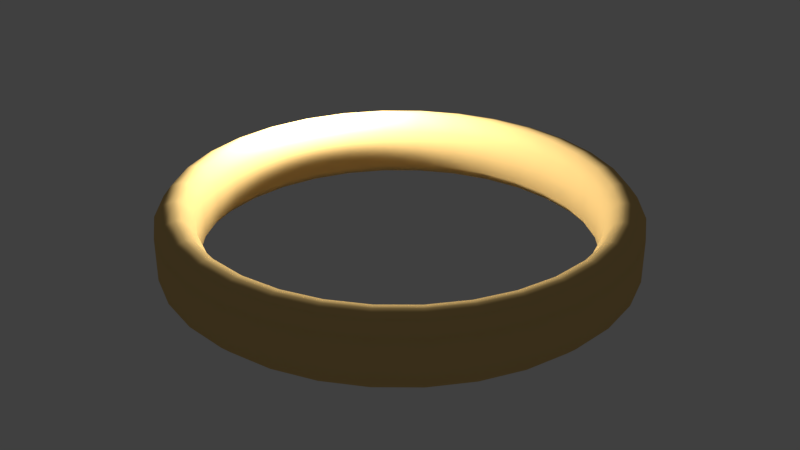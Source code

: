 # Source: ring.blend  (saved by Blender 2.78.0; exported with 4.5.12 LTS)
import bpy
from mathutils import Matrix  # noqa: F401  (used for matrix-valued properties, if any)

bpy.ops.wm.read_factory_settings(use_empty=True)
scene = bpy.context.scene
scene.name = 'Scene'

# ---- collections
col_collection_1 = bpy.data.collections.new('Collection 1'); scene.collection.children.link(col_collection_1)

# ---- materials (node trees are filled in below, after node groups)
mat_ringtex = bpy.data.materials.new('RingTex')
mat_ringtex.alpha_threshold = 0.0
mat_ringtex.use_transparent_shadow = False
mat_ringtex.diffuse_color = (0.8, 0.5386, 0.2008, 1.0)
mat_ringtex.specular_color = (1.0, 0.909, 0.3408)
mat_ringtex.roughness = 0.5

# ---- material node trees

# ---- world
world_world = bpy.data.worlds.new('World'); scene.world = world_world
world_world.color = (0.05088, 0.05088, 0.05088)
world_world.use_sun_shadow = False
world_world.sun_shadow_jitter_overblur = 0.0
world_world.cycles.sampling_method = 'MANUAL'

# ---- lights
light_point = bpy.data.lights.new('Point', 'POINT')
light_point.transmission_factor = 0.0
light_point.energy = 100.0
light_point.shadow_buffer_clip_start = 0.5
light_point.shadow_soft_size = 0.1
light_point.shadow_maximum_resolution = 0.006
light_point.use_absolute_resolution = True

# ---- meshes
me_circle = bpy.data.meshes.new('Circle')
me_circle.from_pydata([(0.0, 1.0, 0.2695), (-0.1951, 0.9808, 0.2695), (-0.3827, 0.9239, 0.2695), (-0.5556, 0.8315, 0.2695), (-0.7071, 0.7071, 0.2695), (-0.8315, 0.5556, 0.2695), (-0.9239, 0.3827, 0.2695), (-0.9808, 0.1951, 0.2695), (-1.0, 7.55e-08, 0.2695), (-0.9808, -0.1951, 0.2695), (-0.9239, -0.3827, 0.2695), (-0.8315, -0.5556, 0.2695), (-0.7071, -0.7071, 0.2695), (-0.5556, -0.8315, 0.2695), (-0.3827, -0.9239, 0.2695), (-0.1951, -0.9808, 0.2695), (3.258e-07, -1.0, 0.2695), (0.1951, -0.9808, 0.2695), (0.3827, -0.9239, 0.2695), (0.5556, -0.8315, 0.2695), (0.7071, -0.7071, 0.2695), (0.8315, -0.5556, 0.2695), (0.9239, -0.3827, 0.2695), (0.9808, -0.1951, 0.2695), (1.0, 9.656e-07, 0.2695), (0.9808, 0.1951, 0.2695), (0.9239, 0.3827, 0.2695), (0.8315, 0.5556, 0.2695), (0.7071, 0.7071, 0.2695), (0.5556, 0.8315, 0.2695), (0.3827, 0.9239, 0.2695), (0.1951, 0.9808, 0.2695), (-5.996e-09, 0.9617, 0.3204), (-0.1876, 0.9432, 0.3204), (-0.368, 0.8885, 0.3204), (-0.5343, 0.7996, 0.3204), (-0.68, 0.68, 0.3204), (-0.7996, 0.5343, 0.3204), (-0.8885, 0.368, 0.3204), (-0.9432, 0.1876, 0.3204), (-0.9617, 7.979e-08, 0.3204), (-0.9432, -0.1876, 0.3204), (-0.8885, -0.368, 0.3204), (-0.7996, -0.5343, 0.3204), (-0.68, -0.68, 0.3204), (-0.5343, -0.7996, 0.3204), (-0.368, -0.8885, 0.3204), (-0.1876, -0.9432, 0.3204), (3.074e-07, -0.9617, 0.3204), (0.1876, -0.9432, 0.3204), (0.368, -0.8885, 0.3204), (0.5343, -0.7996, 0.3204), (0.68, -0.68, 0.3204), (0.7996, -0.5343, 0.3204), (0.8885, -0.368, 0.3204), (0.9432, -0.1876, 0.3204), (0.9617, 9.358e-07, 0.3204), (0.9432, 0.1876, 0.3204), (0.8885, 0.368, 0.3204), (0.7996, 0.5343, 0.3204), (0.68, 0.68, 0.3204), (0.5343, 0.7996, 0.3204), (0.368, 0.8885, 0.3204), (0.1876, 0.9432, 0.3204), (-1.125e-08, 0.9143, 0.3368), (-0.1784, 0.8968, 0.3368), (-0.3499, 0.8447, 0.3368), (-0.508, 0.7602, 0.3368), (-0.6465, 0.6465, 0.3368), (-0.7602, 0.508, 0.3368), (-0.8447, 0.3499, 0.3368), (-0.8968, 0.1784, 0.3368), (-0.9143, 9.009e-08, 0.3368), (-0.8968, -0.1784, 0.3368), (-0.8447, -0.3499, 0.3368), (-0.7602, -0.508, 0.3368), (-0.6465, -0.6465, 0.3368), (-0.508, -0.7602, 0.3368), (-0.3499, -0.8447, 0.3368), (-0.1784, -0.8968, 0.3368), (2.867e-07, -0.9143, 0.3368), (0.1784, -0.8968, 0.3368), (0.3499, -0.8447, 0.3368), (0.508, -0.7602, 0.3368), (0.6465, -0.6465, 0.3368), (0.7602, -0.508, 0.3368), (0.8447, -0.3499, 0.3368), (0.8968, -0.1784, 0.3368), (0.9143, 9.039e-07, 0.3368), (0.8968, 0.1784, 0.3368), (0.8447, 0.3499, 0.3368), (0.7602, 0.508, 0.3368), (0.6465, 0.6465, 0.3368), (0.508, 0.7602, 0.3368), (0.3499, 0.8447, 0.3368), (0.1784, 0.8968, 0.3368), (-1.683e-08, 0.88, 0.3306), (-0.1717, 0.863, 0.3306), (-0.3367, 0.813, 0.3306), (-0.4889, 0.7317, 0.3306), (-0.6222, 0.6222, 0.3306), (-0.7317, 0.4889, 0.3306), (-0.813, 0.3367, 0.3306), (-0.863, 0.1717, 0.3306), (-0.88, 9.748e-08, 0.3306), (-0.863, -0.1717, 0.3306), (-0.813, -0.3367, 0.3306), (-0.7317, -0.4889, 0.3306), (-0.6222, -0.6222, 0.3306), (-0.4889, -0.7317, 0.3306), (-0.3367, -0.813, 0.3306), (-0.1717, -0.863, 0.3306), (2.699e-07, -0.88, 0.3306), (0.1717, -0.863, 0.3306), (0.3367, -0.813, 0.3306), (0.4889, -0.7317, 0.3306), (0.6222, -0.6222, 0.3306), (0.7317, -0.4889, 0.3306), (0.813, -0.3367, 0.3306), (0.863, -0.1717, 0.3306), (0.88, 8.807e-07, 0.3306), (0.863, 0.1717, 0.3306), (0.813, 0.3367, 0.3306), (0.7317, 0.4889, 0.3306), (0.6222, 0.6222, 0.3306), (0.4889, 0.7317, 0.3306), (0.3367, 0.813, 0.3306), (0.1717, 0.863, 0.3306), (0.0, 1.0, 0.08459), (-0.1951, 0.9808, 0.08459), (-0.3827, 0.9239, 0.08459), (-0.5556, 0.8315, 0.08459), (-0.7071, 0.7071, 0.08459), (-0.8315, 0.5556, 0.08459), (-0.9239, 0.3827, 0.08459), (-0.9808, 0.1951, 0.08459), (-1.0, 7.55e-08, 0.08459), (-0.9808, -0.1951, 0.08459), (-0.9239, -0.3827, 0.08459), (-0.8315, -0.5556, 0.08459), (-0.7071, -0.7071, 0.08459), (-0.5556, -0.8315, 0.08459), (-0.3827, -0.9239, 0.08459), (-0.1951, -0.9808, 0.08459), (3.258e-07, -1.0, 0.08459), (0.1951, -0.9808, 0.08459), (0.3827, -0.9239, 0.08459), (0.5556, -0.8315, 0.08459), (0.7071, -0.7071, 0.08459), (0.8315, -0.5556, 0.08459), (0.9239, -0.3827, 0.08459), (0.9808, -0.1951, 0.08459), (1.0, 9.656e-07, 0.08459), (0.9808, 0.1951, 0.08459), (0.9239, 0.3827, 0.08459), (0.8315, 0.5556, 0.08459), (0.7071, 0.7071, 0.08459), (0.5556, 0.8315, 0.08459), (0.3827, 0.9239, 0.08459), (0.1951, 0.9808, 0.08459), (-5.996e-09, 0.9617, 0.047), (-0.1876, 0.9432, 0.047), (-0.368, 0.8885, 0.047), (-0.5343, 0.7996, 0.047), (-0.68, 0.68, 0.047), (-0.7996, 0.5343, 0.047), (-0.8885, 0.368, 0.047), (-0.9432, 0.1876, 0.047), (-0.9617, 7.979e-08, 0.047), (-0.9432, -0.1876, 0.047), (-0.8885, -0.368, 0.047), (-0.7996, -0.5343, 0.047), (-0.68, -0.68, 0.047), (-0.5343, -0.7996, 0.047), (-0.368, -0.8885, 0.047), (-0.1876, -0.9432, 0.047), (3.074e-07, -0.9617, 0.047), (0.1876, -0.9432, 0.047), (0.368, -0.8885, 0.047), (0.5343, -0.7996, 0.047), (0.68, -0.68, 0.047), (0.7996, -0.5343, 0.047), (0.8885, -0.368, 0.047), (0.9432, -0.1876, 0.047), (0.9617, 9.358e-07, 0.047), (0.9432, 0.1876, 0.047), (0.8885, 0.368, 0.047), (0.7996, 0.5343, 0.047), (0.68, 0.68, 0.047), (0.5343, 0.7996, 0.047), (0.368, 0.8885, 0.047), (0.1876, 0.9432, 0.047), (-1.125e-08, 0.9143, 0.03489), (-0.1784, 0.8968, 0.03489), (-0.3499, 0.8447, 0.03489), (-0.508, 0.7602, 0.03489), (-0.6465, 0.6465, 0.03489), (-0.7602, 0.508, 0.03489), (-0.8447, 0.3499, 0.03489), (-0.8968, 0.1784, 0.03489), (-0.9143, 9.009e-08, 0.03489), (-0.8968, -0.1784, 0.03489), (-0.8447, -0.3499, 0.03489), (-0.7602, -0.508, 0.03489), (-0.6465, -0.6465, 0.03489), (-0.508, -0.7602, 0.03489), (-0.3499, -0.8447, 0.03489), (-0.1784, -0.8968, 0.03489), (2.867e-07, -0.9143, 0.03489), (0.1784, -0.8968, 0.03489), (0.3499, -0.8447, 0.03489), (0.508, -0.7602, 0.03489), (0.6465, -0.6465, 0.03489), (0.7602, -0.508, 0.03489), (0.8447, -0.3499, 0.03489), (0.8968, -0.1784, 0.03489), (0.9143, 9.039e-07, 0.03489), (0.8968, 0.1784, 0.03489), (0.8447, 0.3499, 0.03489), (0.7602, 0.508, 0.03489), (0.6465, 0.6465, 0.03489), (0.508, 0.7602, 0.03489), (0.3499, 0.8447, 0.03489), (0.1784, 0.8968, 0.03489), (-1.683e-08, 0.88, 0.03943), (-0.1717, 0.863, 0.03943), (-0.3367, 0.813, 0.03943), (-0.4889, 0.7317, 0.03943), (-0.6222, 0.6222, 0.03943), (-0.7317, 0.4889, 0.03943), (-0.813, 0.3367, 0.03943), (-0.863, 0.1717, 0.03943), (-0.88, 9.748e-08, 0.03943), (-0.863, -0.1717, 0.03943), (-0.813, -0.3367, 0.03943), (-0.7317, -0.4889, 0.03943), (-0.6222, -0.6222, 0.03943), (-0.4889, -0.7317, 0.03943), (-0.3367, -0.813, 0.03943), (-0.1717, -0.863, 0.03943), (2.699e-07, -0.88, 0.03943), (0.1717, -0.863, 0.03943), (0.3367, -0.813, 0.03943), (0.4889, -0.7317, 0.03943), (0.6222, -0.6222, 0.03943), (0.7317, -0.4889, 0.03943), (0.813, -0.3367, 0.03943), (0.863, -0.1717, 0.03943), (0.88, 8.807e-07, 0.03943), (0.863, 0.1717, 0.03943), (0.813, 0.3367, 0.03943), (0.7317, 0.4889, 0.03943), (0.6222, 0.6222, 0.03943), (0.4889, 0.7317, 0.03943), (0.3367, 0.813, 0.03943), (0.1717, 0.863, 0.03943), (-2.195e-08, 0.8334, 0.08796), (-2.195e-08, 0.8334, 0.265), (-0.1626, 0.8174, 0.265), (-0.1626, 0.8174, 0.08796), (-0.3189, 0.7699, 0.08796), (-0.3189, 0.7699, 0.265), (-0.7699, 0.3189, 0.08796), (-0.7699, 0.3189, 0.265), (-0.7699, -0.3189, 0.08796), (-0.7699, -0.3189, 0.265), (-0.1626, -0.8174, 0.08796), (-0.1626, -0.8174, 0.265), (0.1626, -0.8174, 0.08796), (0.1626, -0.8174, 0.265), (0.5893, -0.5893, 0.265), (0.5893, -0.5893, 0.08796), (0.6929, -0.463, 0.08796), (0.6929, -0.463, 0.265), (0.8174, -0.1626, 0.265), (0.8174, -0.1626, 0.08796), (0.8334, 8.501e-07, 0.08796), (0.8334, 8.501e-07, 0.265), (0.5893, 0.5893, 0.08796), (0.5893, 0.5893, 0.265), (0.1626, 0.8174, 0.265), (0.1626, 0.8174, 0.08796), (-0.463, 0.6929, 0.265), (-0.463, 0.6929, 0.08796), (-0.5893, 0.5893, 0.265), (-0.5893, 0.5893, 0.08796), (-0.6929, 0.463, 0.08796), (-0.6929, 0.463, 0.265), (-0.8174, 0.1626, 0.265), (-0.8174, 0.1626, 0.08796), (-0.8334, 1.083e-07, 0.265), (-0.8334, 1.083e-07, 0.08796), (-0.8174, -0.1626, 0.08796), (-0.8174, -0.1626, 0.265), (-0.6929, -0.463, 0.265), (-0.6929, -0.463, 0.08796), (-0.5893, -0.5893, 0.265), (-0.5893, -0.5893, 0.08796), (-0.463, -0.6929, 0.265), (-0.463, -0.6929, 0.08796), (-0.3189, -0.7699, 0.08796), (-0.3189, -0.7699, 0.265), (2.496e-07, -0.8334, 0.08796), (2.496e-07, -0.8334, 0.265), (0.3189, -0.7699, 0.265), (0.3189, -0.7699, 0.08796), (0.463, -0.6929, 0.08796), (0.463, -0.6929, 0.265), (0.7699, -0.3189, 0.08796), (0.7699, -0.3189, 0.265), (0.8174, 0.1626, 0.265), (0.8174, 0.1626, 0.08796), (0.7699, 0.3189, 0.265), (0.7699, 0.3189, 0.08796), (0.6929, 0.463, 0.08796), (0.6929, 0.463, 0.265), (0.463, 0.6929, 0.265), (0.463, 0.6929, 0.08796), (0.3189, 0.7699, 0.08796), (0.3189, 0.7699, 0.265)], [], [(143, 15, 14, 142), (130, 2, 1, 129), (157, 29, 28, 156), (144, 16, 15, 143), (131, 3, 2, 130), (158, 30, 29, 157), (145, 17, 16, 144), (132, 4, 3, 131), (159, 31, 30, 158), (146, 18, 17, 145), (133, 5, 4, 132), (128, 0, 31, 159), (147, 19, 18, 146), (134, 6, 5, 133), (148, 20, 19, 147), (135, 7, 6, 134), (149, 21, 20, 148), (136, 8, 7, 135), (150, 22, 21, 149), (137, 9, 8, 136), (151, 23, 22, 150), (138, 10, 9, 137), (152, 24, 23, 151), (139, 11, 10, 138), (153, 25, 24, 152), (140, 12, 11, 139), (154, 26, 25, 153), (141, 13, 12, 140), (155, 27, 26, 154), (142, 14, 13, 141), (129, 1, 0, 128), (156, 28, 27, 155), (23, 55, 54, 22), (10, 42, 41, 9), (24, 56, 55, 23), (11, 43, 42, 10), (25, 57, 56, 24), (12, 44, 43, 11), (26, 58, 57, 25), (13, 45, 44, 12), (27, 59, 58, 26), (14, 46, 45, 13), (1, 33, 32, 0), (28, 60, 59, 27), (15, 47, 46, 14), (2, 34, 33, 1), (29, 61, 60, 28), (16, 48, 47, 15), (3, 35, 34, 2), (30, 62, 61, 29), (17, 49, 48, 16), (4, 36, 35, 3), (31, 63, 62, 30), (18, 50, 49, 17), (5, 37, 36, 4), (0, 32, 63, 31), (19, 51, 50, 18), (6, 38, 37, 5), (20, 52, 51, 19), (7, 39, 38, 6), (21, 53, 52, 20), (8, 40, 39, 7), (22, 54, 53, 21), (9, 41, 40, 8), (58, 90, 89, 57), (45, 77, 76, 44), (59, 91, 90, 58), (46, 78, 77, 45), (33, 65, 64, 32), (60, 92, 91, 59), (47, 79, 78, 46), (34, 66, 65, 33), (61, 93, 92, 60), (48, 80, 79, 47), (35, 67, 66, 34), (62, 94, 93, 61), (49, 81, 80, 48), (36, 68, 67, 35), (63, 95, 94, 62), (50, 82, 81, 49), (37, 69, 68, 36), (32, 64, 95, 63), (51, 83, 82, 50), (38, 70, 69, 37), (52, 84, 83, 51), (39, 71, 70, 38), (53, 85, 84, 52), (40, 72, 71, 39), (54, 86, 85, 53), (41, 73, 72, 40), (55, 87, 86, 54), (42, 74, 73, 41), (56, 88, 87, 55), (43, 75, 74, 42), (57, 89, 88, 56), (44, 76, 75, 43), (93, 125, 124, 92), (80, 112, 111, 79), (67, 99, 98, 66), (94, 126, 125, 93), (81, 113, 112, 80), (68, 100, 99, 67), (95, 127, 126, 94), (82, 114, 113, 81), (69, 101, 100, 68), (64, 96, 127, 95), (83, 115, 114, 82), (70, 102, 101, 69), (84, 116, 115, 83), (71, 103, 102, 70), (85, 117, 116, 84), (72, 104, 103, 71), (86, 118, 117, 85), (73, 105, 104, 72), (87, 119, 118, 86), (74, 106, 105, 73), (88, 120, 119, 87), (75, 107, 106, 74), (89, 121, 120, 88), (76, 108, 107, 75), (90, 122, 121, 89), (77, 109, 108, 76), (91, 123, 122, 90), (78, 110, 109, 77), (65, 97, 96, 64), (92, 124, 123, 91), (79, 111, 110, 78), (66, 98, 97, 65), (97, 258, 257, 96), (243, 242, 305, 306), (103, 288, 263, 102), (245, 244, 271, 272), (234, 233, 292, 264), (246, 245, 272, 308), (232, 231, 289, 291), (247, 246, 308, 275), (233, 232, 291, 292), (248, 247, 275, 276), (107, 294, 265, 106), (249, 248, 276, 311), (239, 238, 300, 266), (252, 251, 314, 278), (236, 235, 295, 297), (250, 249, 311, 313), (237, 236, 297, 299), (251, 250, 313, 314), (238, 237, 299, 300), (226, 225, 259, 260), (125, 316, 279, 124), (112, 303, 267, 111), (227, 226, 260, 283), (255, 254, 318, 281), (241, 240, 302, 268), (230, 229, 286, 262), (254, 253, 317, 318), (114, 304, 269, 113), (228, 227, 283, 285), (100, 284, 282, 99), (244, 243, 306, 271), (229, 228, 285, 286), (151, 150, 182, 183), (138, 137, 169, 170), (152, 151, 183, 184), (139, 138, 170, 171), (153, 152, 184, 185), (140, 139, 171, 172), (154, 153, 185, 186), (141, 140, 172, 173), (155, 154, 186, 187), (142, 141, 173, 174), (129, 128, 160, 161), (156, 155, 187, 188), (143, 142, 174, 175), (130, 129, 161, 162), (157, 156, 188, 189), (144, 143, 175, 176), (131, 130, 162, 163), (158, 157, 189, 190), (145, 144, 176, 177), (132, 131, 163, 164), (159, 158, 190, 191), (146, 145, 177, 178), (133, 132, 164, 165), (128, 159, 191, 160), (147, 146, 178, 179), (134, 133, 165, 166), (148, 147, 179, 180), (135, 134, 166, 167), (149, 148, 180, 181), (136, 135, 167, 168), (150, 149, 181, 182), (137, 136, 168, 169), (186, 185, 217, 218), (173, 172, 204, 205), (187, 186, 218, 219), (174, 173, 205, 206), (161, 160, 192, 193), (188, 187, 219, 220), (175, 174, 206, 207), (162, 161, 193, 194), (189, 188, 220, 221), (176, 175, 207, 208), (163, 162, 194, 195), (190, 189, 221, 222), (177, 176, 208, 209), (164, 163, 195, 196), (191, 190, 222, 223), (178, 177, 209, 210), (165, 164, 196, 197), (160, 191, 223, 192), (179, 178, 210, 211), (166, 165, 197, 198), (180, 179, 211, 212), (167, 166, 198, 199), (181, 180, 212, 213), (168, 167, 199, 200), (182, 181, 213, 214), (169, 168, 200, 201), (183, 182, 214, 215), (170, 169, 201, 202), (184, 183, 215, 216), (171, 170, 202, 203), (185, 184, 216, 217), (172, 171, 203, 204), (221, 220, 252, 253), (208, 207, 239, 240), (195, 194, 226, 227), (222, 221, 253, 254), (209, 208, 240, 241), (196, 195, 227, 228), (223, 222, 254, 255), (210, 209, 241, 242), (197, 196, 228, 229), (192, 223, 255, 224), (211, 210, 242, 243), (198, 197, 229, 230), (212, 211, 243, 244), (199, 198, 230, 231), (213, 212, 244, 245), (200, 199, 231, 232), (214, 213, 245, 246), (201, 200, 232, 233), (215, 214, 246, 247), (202, 201, 233, 234), (216, 215, 247, 248), (203, 202, 234, 235), (217, 216, 248, 249), (204, 203, 235, 236), (218, 217, 249, 250), (205, 204, 236, 237), (219, 218, 250, 251), (206, 205, 237, 238), (193, 192, 224, 225), (220, 219, 251, 252), (207, 206, 238, 239), (194, 193, 225, 226), (225, 224, 256, 259), (122, 312, 310, 121), (231, 230, 262, 289), (116, 270, 307, 115), (102, 263, 287, 101), (117, 273, 270, 116), (105, 293, 290, 104), (118, 309, 273, 117), (108, 296, 294, 107), (119, 274, 309, 118), (235, 234, 264, 295), (120, 277, 274, 119), (106, 265, 293, 105), (121, 310, 277, 120), (109, 298, 296, 108), (123, 315, 312, 122), (110, 301, 298, 109), (126, 319, 316, 125), (115, 307, 304, 114), (96, 257, 280, 127), (253, 252, 278, 317), (240, 239, 266, 302), (98, 261, 258, 97), (124, 279, 315, 123), (111, 267, 301, 110), (99, 282, 261, 98), (242, 241, 268, 305), (101, 287, 284, 100), (127, 280, 319, 126), (113, 269, 303, 112), (104, 290, 288, 103), (281, 318, 319, 280), (317, 278, 279, 316), (278, 314, 315, 279), (311, 276, 277, 310), (275, 308, 309, 274), (308, 272, 273, 309), (271, 306, 307, 270), (305, 268, 269, 304), (268, 302, 303, 269), (302, 266, 267, 303), (266, 300, 301, 267), (295, 264, 265, 294), (264, 292, 293, 265), (289, 262, 263, 288), (262, 286, 287, 263), (283, 260, 261, 282), (259, 256, 257, 258), (260, 259, 258, 261), (272, 271, 270, 273), (276, 275, 274, 277), (256, 281, 280, 257), (285, 283, 282, 284), (286, 285, 284, 287), (291, 289, 288, 290), (292, 291, 290, 293), (297, 295, 294, 296), (299, 297, 296, 298), (300, 299, 298, 301), (306, 305, 304, 307), (313, 311, 310, 312), (314, 313, 312, 315), (318, 317, 316, 319), (224, 255, 281, 256)])
me_circle.polygons.foreach_set('use_smooth', [True] * 320)
_uv = me_circle.uv_layers.new(name='UVMap')
_uv.uv.foreach_set('vector', [0.974, 0.1115, 0.9746, 0.08831, 0.9999, 0.08745, 0.9997, 0.1131, 0.443, 0.1282, 0.4416, 0.09738, 0.4741, 0.09588, 0.4753, 0.1262, 0.5993, 0.1196, 0.5986, 0.0912, 0.6284, 0.09035, 0.6291, 0.1182, 0.9496, 0.1112, 0.9501, 0.08824, 0.9746, 0.08831, 0.974, 0.1115, 0.4102, 0.1304, 0.4087, 0.09903, 0.4416, 0.09738, 0.443, 0.1282, 0.5691, 0.121, 0.5682, 0.09218, 0.5986, 0.0912, 0.5993, 0.1196, 0.9252, 0.1111, 0.9256, 0.08796, 0.9501, 0.08824, 0.9496, 0.1112, 0.3768, 0.1327, 0.3751, 0.1008, 0.4087, 0.09903, 0.4102, 0.1304, 0.5384, 0.1226, 0.5374, 0.09328, 0.5682, 0.09218, 0.5691, 0.121, 0.9005, 0.1113, 0.9007, 0.0877, 0.9256, 0.08796, 0.9252, 0.1111, 0.3428, 0.1352, 0.341, 0.1028, 0.3751, 0.1008, 0.3768, 0.1327, 0.5071, 0.1244, 0.506, 0.09451, 0.5374, 0.09328, 0.5384, 0.1226, 0.8753, 0.1115, 0.8755, 0.08752, 0.9007, 0.0877, 0.9005, 0.1113, 0.3083, 0.1378, 0.3063, 0.1049, 0.341, 0.1028, 0.3428, 0.1352, 0.8498, 0.1118, 0.8499, 0.08744, 0.8755, 0.08752, 0.8753, 0.1115, 0.2732, 0.1406, 0.2711, 0.1071, 0.3063, 0.1049, 0.3083, 0.1378, 0.8238, 0.1122, 0.8238, 0.08745, 0.8499, 0.08744, 0.8498, 0.1118, 0.2375, 0.1436, 0.2353, 0.1096, 0.2711, 0.1071, 0.2732, 0.1406, 0.7974, 0.1128, 0.7973, 0.08755, 0.8238, 0.08745, 0.8238, 0.1122, 0.2013, 0.1468, 0.1989, 0.1122, 0.2353, 0.1096, 0.2375, 0.1436, 0.7705, 0.1134, 0.7703, 0.08775, 0.7973, 0.08755, 0.7974, 0.1128, 0.1645, 0.1501, 0.1619, 0.115, 0.1989, 0.1122, 0.2013, 0.1468, 0.7431, 0.1141, 0.7429, 0.08806, 0.7703, 0.08775, 0.7705, 0.1134, 0.1271, 0.1535, 0.1243, 0.1179, 0.1619, 0.115, 0.1645, 0.1501, 0.7153, 0.115, 0.715, 0.08847, 0.7429, 0.08806, 0.7431, 0.1141, 0.08899, 0.1572, 0.08614, 0.1211, 0.1243, 0.1179, 0.1271, 0.1535, 0.6871, 0.116, 0.6866, 0.08898, 0.715, 0.08847, 0.7153, 0.115, 0.04992, 0.1614, 0.04686, 0.1241, 0.08614, 0.1211, 0.08899, 0.1572, 0.6583, 0.117, 0.6577, 0.08961, 0.6866, 0.08898, 0.6871, 0.116, 0.008801, 0.1674, 0.004834, 0.1256, 0.04686, 0.1241, 0.04992, 0.1614, 0.4753, 0.1262, 0.4741, 0.09588, 0.506, 0.09451, 0.5071, 0.1244, 0.6291, 0.1182, 0.6284, 0.09035, 0.6577, 0.08961, 0.6583, 0.117, 0.7703, 0.08775, 0.7703, 0.07865, 0.7973, 0.0786, 0.7973, 0.08755, 0.1619, 0.115, 0.161, 0.1025, 0.198, 0.09988, 0.1989, 0.1122, 0.7429, 0.08806, 0.7428, 0.0788, 0.7703, 0.07865, 0.7703, 0.08775, 0.1243, 0.1179, 0.1234, 0.1053, 0.161, 0.1025, 0.1619, 0.115, 0.715, 0.08847, 0.7149, 0.07905, 0.7428, 0.0788, 0.7429, 0.08806, 0.08614, 0.1211, 0.08522, 0.1082, 0.1234, 0.1053, 0.1243, 0.1179, 0.6866, 0.08898, 0.6865, 0.07941, 0.7149, 0.07905, 0.715, 0.08847, 0.04686, 0.1241, 0.04622, 0.1108, 0.08522, 0.1082, 0.08614, 0.1211, 0.6577, 0.08961, 0.6576, 0.07987, 0.6865, 0.07941, 0.6866, 0.08898, 0.004834, 0.1256, 0.005379, 0.1113, 0.04622, 0.1108, 0.04686, 0.1241, 0.4741, 0.09588, 0.4737, 0.08511, 0.5056, 0.08393, 0.506, 0.09451, 0.6284, 0.09035, 0.6282, 0.08044, 0.6576, 0.07987, 0.6577, 0.08961, 0.9746, 0.08831, 0.9745, 0.08018, 0.999, 0.07896, 0.9999, 0.08745, 0.4416, 0.09738, 0.4412, 0.08643, 0.4737, 0.08511, 0.4741, 0.09588, 0.5986, 0.0912, 0.5983, 0.08113, 0.6282, 0.08044, 0.6284, 0.09035, 0.9501, 0.08824, 0.9502, 0.0801, 0.9745, 0.08018, 0.9746, 0.08831, 0.4087, 0.09903, 0.4081, 0.08789, 0.4412, 0.08643, 0.4416, 0.09738, 0.5682, 0.09218, 0.5679, 0.08194, 0.5983, 0.08113, 0.5986, 0.0912, 0.9256, 0.08796, 0.9257, 0.07972, 0.9502, 0.0801, 0.9501, 0.08824, 0.3751, 0.1008, 0.3745, 0.0895, 0.4081, 0.08789, 0.4087, 0.09903, 0.5374, 0.09328, 0.537, 0.08287, 0.5679, 0.08194, 0.5682, 0.09218, 0.9007, 0.0877, 0.9009, 0.07933, 0.9257, 0.07972, 0.9256, 0.08796, 0.341, 0.1028, 0.3404, 0.09125, 0.3745, 0.0895, 0.3751, 0.1008, 0.506, 0.09451, 0.5056, 0.08393, 0.537, 0.08287, 0.5374, 0.09328, 0.8755, 0.08752, 0.8756, 0.07902, 0.9009, 0.07933, 0.9007, 0.0877, 0.3063, 0.1049, 0.3057, 0.09316, 0.3404, 0.09125, 0.341, 0.1028, 0.8499, 0.08744, 0.8499, 0.07879, 0.8756, 0.07902, 0.8755, 0.08752, 0.2711, 0.1071, 0.2704, 0.09523, 0.3057, 0.09316, 0.3063, 0.1049, 0.8238, 0.08745, 0.8238, 0.07865, 0.8499, 0.07879, 0.8499, 0.08744, 0.2353, 0.1096, 0.2345, 0.09747, 0.2704, 0.09523, 0.2711, 0.1071, 0.7973, 0.08755, 0.7973, 0.0786, 0.8238, 0.07865, 0.8238, 0.08745, 0.1989, 0.1122, 0.198, 0.09988, 0.2345, 0.09747, 0.2353, 0.1096, 0.6865, 0.07941, 0.6864, 0.07157, 0.7148, 0.07135, 0.7149, 0.07905, 0.04622, 0.1108, 0.04578, 0.1001, 0.08448, 0.09767, 0.08522, 0.1082, 0.6576, 0.07987, 0.6574, 0.0719, 0.6864, 0.07157, 0.6865, 0.07941, 0.005379, 0.1113, 0.006398, 0.1002, 0.04578, 0.1001, 0.04622, 0.1108, 0.4737, 0.08511, 0.4733, 0.0763, 0.5053, 0.07526, 0.5056, 0.08393, 0.6282, 0.08044, 0.628, 0.07234, 0.6574, 0.0719, 0.6576, 0.07987, 0.9745, 0.08018, 0.9743, 0.07363, 0.998, 0.07238, 0.999, 0.07896, 0.4412, 0.08643, 0.4408, 0.07747, 0.4733, 0.0763, 0.4737, 0.08511, 0.5983, 0.08113, 0.5981, 0.07289, 0.628, 0.07234, 0.6282, 0.08044, 0.9502, 0.0801, 0.9502, 0.07346, 0.9743, 0.07363, 0.9745, 0.08018, 0.4081, 0.08789, 0.4077, 0.07878, 0.4408, 0.07747, 0.4412, 0.08643, 0.5679, 0.08194, 0.5677, 0.07356, 0.5981, 0.07289, 0.5983, 0.08113, 0.9257, 0.07972, 0.9258, 0.07298, 0.9502, 0.07346, 0.9502, 0.0801, 0.3745, 0.0895, 0.3741, 0.08023, 0.4077, 0.07878, 0.4081, 0.08789, 0.537, 0.08287, 0.5368, 0.07435, 0.5677, 0.07356, 0.5679, 0.08194, 0.9009, 0.07933, 0.901, 0.07249, 0.9258, 0.07298, 0.9257, 0.07972, 0.3404, 0.09125, 0.3399, 0.08183, 0.3741, 0.08023, 0.3745, 0.0895, 0.5056, 0.08393, 0.5053, 0.07526, 0.5368, 0.07435, 0.537, 0.08287, 0.8756, 0.07902, 0.8757, 0.07205, 0.901, 0.07249, 0.9009, 0.07933, 0.3057, 0.09316, 0.3051, 0.08358, 0.3399, 0.08183, 0.3404, 0.09125, 0.8499, 0.07879, 0.85, 0.0717, 0.8757, 0.07205, 0.8756, 0.07902, 0.2704, 0.09523, 0.2698, 0.08549, 0.3051, 0.08358, 0.3057, 0.09316, 0.8238, 0.07865, 0.8239, 0.07144, 0.85, 0.0717, 0.8499, 0.07879, 0.2345, 0.09747, 0.2338, 0.08757, 0.2698, 0.08549, 0.2704, 0.09523, 0.7973, 0.0786, 0.7973, 0.07128, 0.8239, 0.07144, 0.8238, 0.07865, 0.198, 0.09988, 0.1973, 0.08983, 0.2338, 0.08757, 0.2345, 0.09747, 0.7703, 0.07865, 0.7702, 0.0712, 0.7973, 0.07128, 0.7973, 0.0786, 0.161, 0.1025, 0.1603, 0.09228, 0.1973, 0.08983, 0.198, 0.09988, 0.7428, 0.0788, 0.7428, 0.07122, 0.7702, 0.0712, 0.7703, 0.07865, 0.1234, 0.1053, 0.1226, 0.09492, 0.1603, 0.09228, 0.161, 0.1025, 0.7149, 0.07905, 0.7148, 0.07135, 0.7428, 0.07122, 0.7428, 0.0788, 0.08522, 0.1082, 0.08448, 0.09767, 0.1226, 0.09492, 0.1234, 0.1053, 0.5981, 0.07289, 0.598, 0.06695, 0.6279, 0.0665, 0.628, 0.07234, 0.9502, 0.07346, 0.9503, 0.06869, 0.9742, 0.06895, 0.9743, 0.07363, 0.4077, 0.07878, 0.4074, 0.07221, 0.4405, 0.07101, 0.4408, 0.07747, 0.5677, 0.07356, 0.5675, 0.06752, 0.598, 0.06695, 0.5981, 0.07289, 0.9258, 0.07298, 0.9259, 0.06813, 0.9503, 0.06869, 0.9502, 0.07346, 0.3741, 0.08023, 0.3738, 0.07355, 0.4074, 0.07221, 0.4077, 0.07878, 0.5368, 0.07435, 0.5366, 0.0682, 0.5675, 0.06752, 0.5677, 0.07356, 0.901, 0.07249, 0.901, 0.06755, 0.9259, 0.06813, 0.9258, 0.07298, 0.3399, 0.08183, 0.3396, 0.07504, 0.3738, 0.07355, 0.3741, 0.08023, 0.5053, 0.07526, 0.5051, 0.06901, 0.5366, 0.0682, 0.5368, 0.07435, 0.8757, 0.07205, 0.8758, 0.06703, 0.901, 0.06755, 0.901, 0.07249, 0.3051, 0.08358, 0.3048, 0.07667, 0.3396, 0.07504, 0.3399, 0.08183, 0.85, 0.0717, 0.85, 0.0666, 0.8758, 0.06703, 0.8757, 0.07205, 0.2698, 0.08549, 0.2694, 0.07847, 0.3048, 0.07667, 0.3051, 0.08358, 0.8239, 0.07144, 0.8239, 0.06625, 0.85, 0.0666, 0.85, 0.0717, 0.2338, 0.08757, 0.2334, 0.08043, 0.2694, 0.07847, 0.2698, 0.08549, 0.7973, 0.07128, 0.7973, 0.06599, 0.8239, 0.06625, 0.8239, 0.07144, 0.1973, 0.08983, 0.1969, 0.08258, 0.2334, 0.08043, 0.2338, 0.08757, 0.7702, 0.0712, 0.7702, 0.06583, 0.7973, 0.06599, 0.7973, 0.07128, 0.1603, 0.09228, 0.1597, 0.08492, 0.1969, 0.08258, 0.1973, 0.08983, 0.7428, 0.07122, 0.7427, 0.06576, 0.7702, 0.06583, 0.7702, 0.0712, 0.1226, 0.09492, 0.1221, 0.08746, 0.1597, 0.08492, 0.1603, 0.09228, 0.7148, 0.07135, 0.7147, 0.06579, 0.7427, 0.06576, 0.7428, 0.07122, 0.08448, 0.09767, 0.08395, 0.09011, 0.1221, 0.08746, 0.1226, 0.09492, 0.6864, 0.07157, 0.6863, 0.06592, 0.7147, 0.06579, 0.7148, 0.07135, 0.04578, 0.1001, 0.04548, 0.09242, 0.08395, 0.09011, 0.08448, 0.09767, 0.6574, 0.0719, 0.6573, 0.06615, 0.6863, 0.06592, 0.6864, 0.07157, 0.006398, 0.1002, 0.007169, 0.09254, 0.04548, 0.09242, 0.04578, 0.1001, 0.4733, 0.0763, 0.4731, 0.06995, 0.5051, 0.06901, 0.5053, 0.07526, 0.628, 0.07234, 0.6279, 0.0665, 0.6573, 0.06615, 0.6574, 0.0719, 0.9743, 0.07363, 0.9742, 0.06895, 0.9973, 0.06786, 0.998, 0.07238, 0.4408, 0.07747, 0.4405, 0.07101, 0.4731, 0.06995, 0.4733, 0.0763, 0.4731, 0.06995, 0.4725, 0.05458, 0.5046, 0.0539, 0.5051, 0.06901, 0.8778, 0.01698, 0.9032, 0.01835, 0.9026, 0.02833, 0.8772, 0.02714, 0.2694, 0.07847, 0.2684, 0.06149, 0.3039, 0.05998, 0.3048, 0.07667, 0.8256, 0.01448, 0.8519, 0.01569, 0.8514, 0.02603, 0.8251, 0.02499, 0.1564, 0.01121, 0.194, 0.01005, 0.1943, 0.02481, 0.1569, 0.02622, 0.7989, 0.01334, 0.8256, 0.01448, 0.8251, 0.02499, 0.7984, 0.02403, 0.2309, 0.009101, 0.2672, 0.008324, 0.2674, 0.02259, 0.2312, 0.02361, 0.7716, 0.01227, 0.7989, 0.01334, 0.7984, 0.02403, 0.7712, 0.02315, 0.194, 0.01005, 0.2309, 0.009101, 0.2312, 0.02361, 0.1943, 0.02481, 0.744, 0.01129, 0.7716, 0.01227, 0.7712, 0.02315, 0.7435, 0.02235, 0.1221, 0.08746, 0.1207, 0.06942, 0.1585, 0.06712, 0.1597, 0.08492, 0.7158, 0.01039, 0.744, 0.01129, 0.7435, 0.02235, 0.7154, 0.02164, 0.9764, 0.02334, 0.9989, 0.02644, 0.9973, 0.03483, 0.9755, 0.03252, 0.6284, 0.008209, 0.658, 0.008845, 0.6577, 0.02049, 0.6281, 0.02005, 0.07943, 0.01465, 0.1182, 0.01267, 0.1188, 0.02791, 0.08034, 0.03008, 0.6872, 0.009572, 0.7158, 0.01039, 0.7154, 0.02164, 0.6868, 0.02102, 0.04027, 0.01779, 0.07943, 0.01465, 0.08034, 0.03008, 0.04188, 0.03317, 0.658, 0.008845, 0.6872, 0.009572, 0.6868, 0.02102, 0.6577, 0.02049, 0.001965, 0.02368, 0.04027, 0.01779, 0.04188, 0.03317, 0.00511, 0.03803, 0.4397, 0.006521, 0.4725, 0.006531, 0.4724, 0.01942, 0.4397, 0.01963, 0.598, 0.06695, 0.5977, 0.05258, 0.6277, 0.05237, 0.6279, 0.0665, 0.9503, 0.06869, 0.9504, 0.0572, 0.974, 0.05776, 0.9742, 0.06895, 0.4064, 0.006627, 0.4397, 0.006521, 0.4397, 0.01963, 0.4064, 0.01996, 0.5364, 0.006888, 0.5676, 0.007228, 0.5674, 0.01948, 0.5363, 0.01935, 0.9282, 0.0198, 0.9527, 0.0214, 0.9519, 0.03095, 0.9275, 0.0296, 0.3029, 0.007698, 0.338, 0.007211, 0.3381, 0.021, 0.303, 0.02172, 0.5676, 0.007228, 0.5983, 0.007669, 0.598, 0.01971, 0.5674, 0.01948, 0.901, 0.06755, 0.9012, 0.05562, 0.9261, 0.05641, 0.9259, 0.06813, 0.3725, 0.006856, 0.4064, 0.006627, 0.4064, 0.01996, 0.3725, 0.02041, 0.3738, 0.07355, 0.373, 0.0574, 0.4068, 0.05633, 0.4074, 0.07221, 0.8519, 0.01569, 0.8778, 0.01698, 0.8772, 0.02714, 0.8514, 0.02603, 0.338, 0.007211, 0.3725, 0.006856, 0.3725, 0.02041, 0.3381, 0.021, 0.7705, 0.1134, 0.7974, 0.1128, 0.7976, 0.1203, 0.7707, 0.121, 0.1645, 0.1501, 0.2013, 0.1468, 0.2022, 0.157, 0.1655, 0.1605, 0.7431, 0.1141, 0.7705, 0.1134, 0.7707, 0.121, 0.7434, 0.1219, 0.1271, 0.1535, 0.1645, 0.1501, 0.1655, 0.1605, 0.1281, 0.1642, 0.7153, 0.115, 0.7431, 0.1141, 0.7434, 0.1219, 0.7156, 0.1229, 0.08899, 0.1572, 0.1271, 0.1535, 0.1281, 0.1642, 0.09015, 0.168, 0.6871, 0.116, 0.7153, 0.115, 0.7156, 0.1229, 0.6874, 0.124, 0.04992, 0.1614, 0.08899, 0.1572, 0.09015, 0.168, 0.05144, 0.1725, 0.6583, 0.117, 0.6871, 0.116, 0.6874, 0.124, 0.6587, 0.1252, 0.008801, 0.1674, 0.04992, 0.1614, 0.05144, 0.1725, 0.01141, 0.1791, 0.4753, 0.1262, 0.5071, 0.1244, 0.5077, 0.1332, 0.4759, 0.1353, 0.6291, 0.1182, 0.6583, 0.117, 0.6587, 0.1252, 0.6295, 0.1266, 0.974, 0.1115, 0.9997, 0.1131, 0.9987, 0.1203, 0.9738, 0.1184, 0.443, 0.1282, 0.4753, 0.1262, 0.4759, 0.1353, 0.4437, 0.1374, 0.5993, 0.1196, 0.6291, 0.1182, 0.6295, 0.1266, 0.5998, 0.128, 0.9496, 0.1112, 0.974, 0.1115, 0.9738, 0.1184, 0.9496, 0.118, 0.4102, 0.1304, 0.443, 0.1282, 0.4437, 0.1374, 0.4109, 0.1397, 0.5691, 0.121, 0.5993, 0.1196, 0.5998, 0.128, 0.5696, 0.1296, 0.9252, 0.1111, 0.9496, 0.1112, 0.9496, 0.118, 0.9252, 0.1181, 0.3768, 0.1327, 0.4102, 0.1304, 0.4109, 0.1397, 0.3775, 0.1422, 0.5384, 0.1226, 0.5691, 0.121, 0.5696, 0.1296, 0.5389, 0.1314, 0.9005, 0.1113, 0.9252, 0.1111, 0.9252, 0.1181, 0.9005, 0.1183, 0.3428, 0.1352, 0.3768, 0.1327, 0.3775, 0.1422, 0.3436, 0.1448, 0.5071, 0.1244, 0.5384, 0.1226, 0.5389, 0.1314, 0.5077, 0.1332, 0.8753, 0.1115, 0.9005, 0.1113, 0.9005, 0.1183, 0.8754, 0.1186, 0.3083, 0.1378, 0.3428, 0.1352, 0.3436, 0.1448, 0.3091, 0.1476, 0.8498, 0.1118, 0.8753, 0.1115, 0.8754, 0.1186, 0.8499, 0.1191, 0.2732, 0.1406, 0.3083, 0.1378, 0.3091, 0.1476, 0.274, 0.1506, 0.8238, 0.1122, 0.8498, 0.1118, 0.8499, 0.1191, 0.824, 0.1196, 0.2375, 0.1436, 0.2732, 0.1406, 0.274, 0.1506, 0.2384, 0.1537, 0.7974, 0.1128, 0.8238, 0.1122, 0.824, 0.1196, 0.7976, 0.1203, 0.2013, 0.1468, 0.2375, 0.1436, 0.2384, 0.1537, 0.2022, 0.157, 0.6874, 0.124, 0.7156, 0.1229, 0.7159, 0.1304, 0.6877, 0.1316, 0.05144, 0.1725, 0.09015, 0.168, 0.09126, 0.1782, 0.05291, 0.1828, 0.6587, 0.1252, 0.6874, 0.124, 0.6877, 0.1316, 0.659, 0.1329, 0.01141, 0.1791, 0.05144, 0.1725, 0.05291, 0.1828, 0.0142, 0.1895, 0.4759, 0.1353, 0.5077, 0.1332, 0.5082, 0.1416, 0.4765, 0.1438, 0.6295, 0.1266, 0.6587, 0.1252, 0.659, 0.1329, 0.6298, 0.1344, 0.9738, 0.1184, 0.9987, 0.1203, 0.9975, 0.1267, 0.9735, 0.1248, 0.4437, 0.1374, 0.4759, 0.1353, 0.4765, 0.1438, 0.4443, 0.1461, 0.5998, 0.128, 0.6295, 0.1266, 0.6298, 0.1344, 0.6002, 0.136, 0.9496, 0.118, 0.9738, 0.1184, 0.9735, 0.1248, 0.9495, 0.1245, 0.4109, 0.1397, 0.4437, 0.1374, 0.4443, 0.1461, 0.4115, 0.1485, 0.5696, 0.1296, 0.5998, 0.128, 0.6002, 0.136, 0.57, 0.1377, 0.9252, 0.1181, 0.9496, 0.118, 0.9495, 0.1245, 0.9253, 0.1246, 0.3775, 0.1422, 0.4109, 0.1397, 0.4115, 0.1485, 0.3782, 0.1512, 0.5389, 0.1314, 0.5696, 0.1296, 0.57, 0.1377, 0.5394, 0.1396, 0.9005, 0.1183, 0.9252, 0.1181, 0.9253, 0.1246, 0.9006, 0.1249, 0.3436, 0.1448, 0.3775, 0.1422, 0.3782, 0.1512, 0.3443, 0.1539, 0.5077, 0.1332, 0.5389, 0.1314, 0.5394, 0.1396, 0.5082, 0.1416, 0.8754, 0.1186, 0.9005, 0.1183, 0.9006, 0.1249, 0.8755, 0.1254, 0.3091, 0.1476, 0.3436, 0.1448, 0.3443, 0.1539, 0.3099, 0.1569, 0.8499, 0.1191, 0.8754, 0.1186, 0.8755, 0.1254, 0.85, 0.1259, 0.274, 0.1506, 0.3091, 0.1476, 0.3099, 0.1569, 0.2749, 0.16, 0.824, 0.1196, 0.8499, 0.1191, 0.85, 0.1259, 0.8241, 0.1266, 0.2384, 0.1537, 0.274, 0.1506, 0.2749, 0.16, 0.2393, 0.1633, 0.7976, 0.1203, 0.824, 0.1196, 0.8241, 0.1266, 0.7977, 0.1274, 0.2022, 0.157, 0.2384, 0.1537, 0.2393, 0.1633, 0.2031, 0.1668, 0.7707, 0.121, 0.7976, 0.1203, 0.7977, 0.1274, 0.7709, 0.1283, 0.1655, 0.1605, 0.2022, 0.157, 0.2031, 0.1668, 0.1664, 0.1704, 0.7434, 0.1219, 0.7707, 0.121, 0.7709, 0.1283, 0.7436, 0.1292, 0.1281, 0.1642, 0.1655, 0.1605, 0.1664, 0.1704, 0.1291, 0.1742, 0.7156, 0.1229, 0.7434, 0.1219, 0.7436, 0.1292, 0.7159, 0.1304, 0.09015, 0.168, 0.1281, 0.1642, 0.1291, 0.1742, 0.09126, 0.1782, 0.5984, 0.00172, 0.6285, 0.00236, 0.6284, 0.008209, 0.5983, 0.007669, 0.953, 0.01667, 0.9769, 0.01877, 0.9764, 0.02334, 0.9527, 0.0214, 0.4064, 4.352e-05, 0.4397, 4.687e-05, 0.4397, 0.006521, 0.4064, 0.006627, 0.5677, 0.001177, 0.5984, 0.00172, 0.5983, 0.007669, 0.5676, 0.007228, 0.9285, 0.01496, 0.953, 0.01667, 0.9527, 0.0214, 0.9282, 0.0198, 0.3724, 0.0001599, 0.4064, 4.352e-05, 0.4064, 0.006627, 0.3725, 0.006856, 0.5365, 0.0007347, 0.5677, 0.001177, 0.5676, 0.007228, 0.5364, 0.006888, 0.9035, 0.01341, 0.9285, 0.01496, 0.9282, 0.0198, 0.9032, 0.01835, 0.3379, 0.0004006, 0.3724, 0.0001599, 0.3725, 0.006856, 0.338, 0.007211, 0.5048, 0.0003963, 0.5365, 0.0007347, 0.5364, 0.006888, 0.5047, 0.006655, 0.8781, 0.01196, 0.9035, 0.01341, 0.9032, 0.01835, 0.8778, 0.01698, 0.3028, 0.0007712, 0.3379, 0.0004006, 0.338, 0.007211, 0.3029, 0.007698, 0.8522, 0.01059, 0.8781, 0.01196, 0.8778, 0.01698, 0.8519, 0.01569, 0.2671, 0.001279, 0.3028, 0.0007712, 0.3029, 0.007698, 0.2672, 0.008324, 0.8259, 0.009285, 0.8522, 0.01059, 0.8519, 0.01569, 0.8256, 0.01448, 0.2308, 0.001934, 0.2671, 0.001279, 0.2672, 0.008324, 0.2309, 0.009101, 0.7991, 0.008055, 0.8259, 0.009285, 0.8256, 0.01448, 0.7989, 0.01334, 0.1938, 0.002756, 0.2308, 0.001934, 0.2309, 0.009101, 0.194, 0.01005, 0.7719, 0.006901, 0.7991, 0.008055, 0.7989, 0.01334, 0.7716, 0.01227, 0.1562, 0.003786, 0.1938, 0.002756, 0.194, 0.01005, 0.1564, 0.01121, 0.7442, 0.005825, 0.7719, 0.006901, 0.7716, 0.01227, 0.744, 0.01129, 0.1179, 0.005116, 0.1562, 0.003786, 0.1564, 0.01121, 0.1182, 0.01267, 0.716, 0.004829, 0.7442, 0.005825, 0.744, 0.01129, 0.7158, 0.01039, 0.07896, 0.006992, 0.1179, 0.005116, 0.1182, 0.01267, 0.07943, 0.01465, 0.6873, 0.003918, 0.716, 0.004829, 0.7158, 0.01039, 0.6872, 0.009572, 0.03939, 0.01008, 0.07896, 0.006992, 0.07943, 0.01465, 0.04027, 0.01779, 0.6582, 0.003094, 0.6873, 0.003918, 0.6872, 0.009572, 0.658, 0.008845, 4.352e-05, 0.01623, 0.03939, 0.01008, 0.04027, 0.01779, 0.001965, 0.02368, 0.4726, 0.0001658, 0.5048, 0.0003963, 0.5047, 0.006655, 0.4725, 0.006531, 0.6285, 0.00236, 0.6582, 0.003094, 0.658, 0.008845, 0.6284, 0.008209, 0.9769, 0.01877, 1.0, 0.0221, 0.9989, 0.02644, 0.9764, 0.02334, 0.4397, 4.687e-05, 0.4726, 0.0001658, 0.4725, 0.006531, 0.4397, 0.006521, 0.4725, 0.006531, 0.5047, 0.006655, 0.5046, 0.01933, 0.4724, 0.01942, 0.6863, 0.06592, 0.6861, 0.05226, 0.7146, 0.05236, 0.7147, 0.06579, 0.2672, 0.008324, 0.3029, 0.007698, 0.303, 0.02172, 0.2674, 0.02259, 0.85, 0.0666, 0.8502, 0.05425, 0.8759, 0.0549, 0.8758, 0.06703, 0.3048, 0.07667, 0.3039, 0.05998, 0.3387, 0.05862, 0.3396, 0.07504, 0.8239, 0.06625, 0.824, 0.0537, 0.8502, 0.05425, 0.85, 0.0666, 0.1969, 0.08258, 0.1957, 0.06505, 0.2323, 0.06318, 0.2334, 0.08043, 0.7973, 0.06599, 0.7973, 0.05323, 0.824, 0.0537, 0.8239, 0.06625, 0.08395, 0.09011, 0.08261, 0.07189, 0.1207, 0.06942, 0.1221, 0.08746, 0.7702, 0.06583, 0.7702, 0.05284, 0.7973, 0.05323, 0.7973, 0.06599, 0.1182, 0.01267, 0.1564, 0.01121, 0.1569, 0.02622, 0.1188, 0.02791, 0.7427, 0.06576, 0.7427, 0.05256, 0.7702, 0.05284, 0.7702, 0.06583, 0.1597, 0.08492, 0.1585, 0.06712, 0.1957, 0.06505, 0.1969, 0.08258, 0.7147, 0.06579, 0.7146, 0.05236, 0.7427, 0.05256, 0.7427, 0.06576, 0.04548, 0.09242, 0.04455, 0.07421, 0.08261, 0.07189, 0.08395, 0.09011, 0.6573, 0.06615, 0.6571, 0.05226, 0.6861, 0.05226, 0.6863, 0.06592, 0.007169, 0.09254, 0.008152, 0.07529, 0.04455, 0.07421, 0.04548, 0.09242, 0.5675, 0.06752, 0.5672, 0.05291, 0.5977, 0.05258, 0.598, 0.06695, 0.8758, 0.06703, 0.8759, 0.0549, 0.9012, 0.05562, 0.901, 0.06755, 0.5051, 0.06901, 0.5046, 0.0539, 0.5362, 0.05335, 0.5366, 0.0682, 0.5983, 0.007669, 0.6284, 0.008209, 0.6281, 0.02005, 0.598, 0.01971, 0.9527, 0.0214, 0.9764, 0.02334, 0.9755, 0.03252, 0.9519, 0.03095, 0.4405, 0.07101, 0.4399, 0.05539, 0.4725, 0.05458, 0.4731, 0.06995, 0.6279, 0.0665, 0.6277, 0.05237, 0.6571, 0.05226, 0.6573, 0.06615, 0.9742, 0.06895, 0.974, 0.05776, 0.9964, 0.05747, 0.9973, 0.06786, 0.4074, 0.07221, 0.4068, 0.05633, 0.4399, 0.05539, 0.4405, 0.07101, 0.9032, 0.01835, 0.9282, 0.0198, 0.9275, 0.0296, 0.9026, 0.02833, 0.3396, 0.07504, 0.3387, 0.05862, 0.373, 0.0574, 0.3738, 0.07355, 0.5366, 0.0682, 0.5362, 0.05335, 0.5672, 0.05291, 0.5675, 0.06752, 0.9259, 0.06813, 0.9261, 0.05641, 0.9504, 0.0572, 0.9503, 0.06869, 0.2334, 0.08043, 0.2323, 0.06318, 0.2684, 0.06149, 0.2694, 0.07847, 0.5363, 0.01935, 0.5674, 0.01948, 0.5672, 0.05291, 0.5362, 0.05335, 0.598, 0.01971, 0.6281, 0.02005, 0.6277, 0.05237, 0.5977, 0.05258, 0.6281, 0.02005, 0.6577, 0.02049, 0.6571, 0.05226, 0.6277, 0.05237, 0.7154, 0.02164, 0.7435, 0.02235, 0.7427, 0.05256, 0.7146, 0.05236, 0.7712, 0.02315, 0.7984, 0.02403, 0.7973, 0.05323, 0.7702, 0.05284, 0.7984, 0.02403, 0.8251, 0.02499, 0.824, 0.0537, 0.7973, 0.05323, 0.8514, 0.02603, 0.8772, 0.02714, 0.8759, 0.0549, 0.8502, 0.05425, 0.9026, 0.02833, 0.9275, 0.0296, 0.9261, 0.05641, 0.9012, 0.05562, 0.9275, 0.0296, 0.9519, 0.03095, 0.9504, 0.0572, 0.9261, 0.05641, 0.9519, 0.03095, 0.9755, 0.03252, 0.974, 0.05776, 0.9504, 0.0572, 0.9755, 0.03252, 0.9973, 0.03483, 0.9964, 0.05747, 0.974, 0.05776, 0.1188, 0.02791, 0.1569, 0.02622, 0.1585, 0.06712, 0.1207, 0.06942, 0.1569, 0.02622, 0.1943, 0.02481, 0.1957, 0.06505, 0.1585, 0.06712, 0.2674, 0.02259, 0.303, 0.02172, 0.3039, 0.05998, 0.2684, 0.06149, 0.303, 0.02172, 0.3381, 0.021, 0.3387, 0.05862, 0.3039, 0.05998, 0.4064, 0.01996, 0.4397, 0.01963, 0.4399, 0.05539, 0.4068, 0.05633, 0.4724, 0.01942, 0.5046, 0.01933, 0.5046, 0.0539, 0.4725, 0.05458, 0.4397, 0.01963, 0.4724, 0.01942, 0.4725, 0.05458, 0.4399, 0.05539, 0.8251, 0.02499, 0.8514, 0.02603, 0.8502, 0.05425, 0.824, 0.0537, 0.7435, 0.02235, 0.7712, 0.02315, 0.7702, 0.05284, 0.7427, 0.05256, 0.5046, 0.01933, 0.5363, 0.01935, 0.5362, 0.05335, 0.5046, 0.0539, 0.3725, 0.02041, 0.4064, 0.01996, 0.4068, 0.05633, 0.373, 0.0574, 0.3381, 0.021, 0.3725, 0.02041, 0.373, 0.0574, 0.3387, 0.05862, 0.2312, 0.02361, 0.2674, 0.02259, 0.2684, 0.06149, 0.2323, 0.06318, 0.1943, 0.02481, 0.2312, 0.02361, 0.2323, 0.06318, 0.1957, 0.06505, 0.08034, 0.03008, 0.1188, 0.02791, 0.1207, 0.06942, 0.08261, 0.07189, 0.04188, 0.03317, 0.08034, 0.03008, 0.08261, 0.07189, 0.04455, 0.07421, 0.00511, 0.03803, 0.04188, 0.03317, 0.04455, 0.07421, 0.008152, 0.07529, 0.8772, 0.02714, 0.9026, 0.02833, 0.9012, 0.05562, 0.8759, 0.0549, 0.6868, 0.02102, 0.7154, 0.02164, 0.7146, 0.05236, 0.6861, 0.05226, 0.6577, 0.02049, 0.6868, 0.02102, 0.6861, 0.05226, 0.6571, 0.05226, 0.5674, 0.01948, 0.598, 0.01971, 0.5977, 0.05258, 0.5672, 0.05291, 0.5047, 0.006655, 0.5364, 0.006888, 0.5363, 0.01935, 0.5046, 0.01933])
me_circle.materials.append(mat_ringtex)
me_circle.use_remesh_preserve_volume = False
me_circle.use_remesh_preserve_attributes = False
me_circle.use_mirror_vertex_groups = False
me_circle.update()

# ---- objects
ob_point = bpy.data.objects.new('Point', light_point)
ob_circle = bpy.data.objects.new('Circle', me_circle)

# ---- transforms, parenting, visibility, modifiers, constraints
ob_point.location = (-0.725, 0.2956, 0.7327)
ob_point.lineart.crease_threshold = 0.0
ob_circle.location = (0.0, 0.0, 0.0)
ob_circle.lineart.crease_threshold = 0.0

# ---- collection membership
col_collection_1.objects.link(ob_point)
col_collection_1.objects.link(ob_circle)

# ---- scene / render settings (as saved in the file)
scene.frame_start = 1; scene.frame_end = 250; scene.frame_set(1)
scene.render.engine = 'BLENDER_EEVEE_NEXT'
scene.render.resolution_percentage = 50
scene.render.dither_intensity = 0.0
scene.cycles.use_denoising = False
scene.cycles.samples = 128
scene.cycles.sampling_pattern = 'TABULATED_SOBOL'
scene.cycles.light_sampling_threshold = 0.0
scene.cycles.use_adaptive_sampling = False
scene.cycles.use_light_tree = False
scene.cycles.blur_glossy = 0.0
scene.cycles.sample_clamp_indirect = 0.0
scene.view_settings.view_transform = 'Standard'
bpy.context.view_layer.update()

# ---- added for rendering (the .blend has no active camera): camera
cam_auto = bpy.data.cameras.new('AutoCamera')
cam_auto.lens = 50.0
cam_auto.sensor_width = 36.0
cam_auto.clip_end = 1000.0
ob_auto_camera = bpy.data.objects.new('AutoCamera', cam_auto)
scene.collection.objects.link(ob_auto_camera)
ob_auto_camera.location = (2.63179, -3.15815, 2.29126)
ob_auto_camera.rotation_euler = (1.09748, -7.21219e-08, 0.694738)
scene.camera = ob_auto_camera
bpy.context.view_layer.update()
